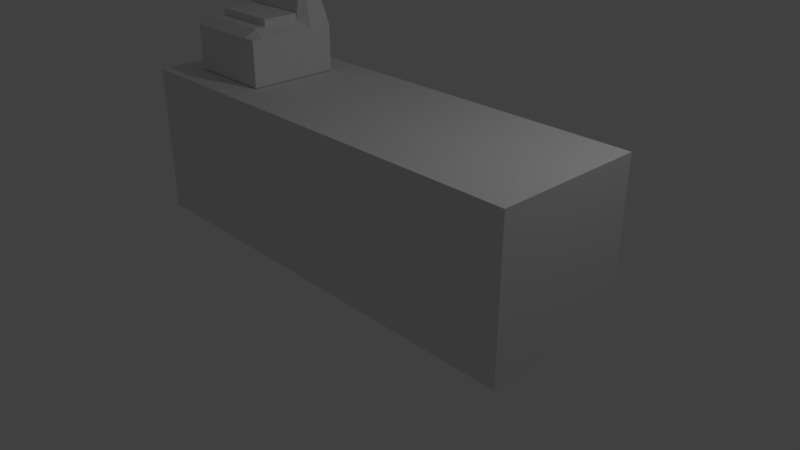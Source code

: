 # Source: kitchen.blend  (saved by Blender 2.79.0; exported with 4.5.12 LTS)
import bpy
from mathutils import Matrix  # noqa: F401  (used for matrix-valued properties, if any)

bpy.ops.wm.read_factory_settings(use_empty=True)
scene = bpy.context.scene
scene.name = 'Scene'

# ---- collections
col_collection_1 = bpy.data.collections.new('Collection 1'); scene.collection.children.link(col_collection_1)

# ---- materials (node trees are filled in below, after node groups)
mat_material = bpy.data.materials.new('Material')
mat_material.alpha_threshold = 0.0
mat_material.use_transparent_shadow = False
mat_material.roughness = 0.5
mat_material.line_color = (0.0, 0.0, 0.0, 1.0)

# ---- material node trees

# ---- world
world_world = bpy.data.worlds.new('World'); scene.world = world_world
world_world.color = (0.05088, 0.05088, 0.05088)
world_world.use_sun_shadow = False
world_world.sun_shadow_jitter_overblur = 0.0
world_world.cycles.sampling_method = 'MANUAL'

# ---- cameras
cam_camera = bpy.data.cameras.new('Camera')
cam_camera.clip_end = 100.0
cam_camera.lens = 35.0
cam_camera.sensor_width = 32.0
cam_camera.sensor_height = 18.0
cam_camera.ortho_scale = 7.314
cam_camera.dof.focus_distance = 0.0
cam_camera.dof.aperture_fstop = 128.0

# ---- lights
light_lamp = bpy.data.lights.new('Lamp', 'POINT')
light_lamp.transmission_factor = 0.0
light_lamp.cutoff_distance = 30.0
light_lamp.energy = 100.0
light_lamp.shadow_buffer_clip_start = 1.001
light_lamp.shadow_soft_size = 0.1
light_lamp.shadow_maximum_resolution = 0.006
light_lamp.use_absolute_resolution = True

# ---- meshes
me_cube_001 = bpy.data.meshes.new('Cube.001')
me_cube_001.from_pydata([(-1.0, -1.0, -1.0), (-1.0, -1.0, 1.0), (-1.0, 1.0, -1.0), (-1.0, 1.0, 1.0), (1.0, -1.0, -1.0), (1.0, -1.0, 1.0), (1.0, 1.0, -1.0), (1.0, 1.0, 1.0), (0.0, 1.0, -1.0), (0.0, 1.0, 1.0), (0.0, -1.0, -1.0), (0.0, -1.0, 1.0), (0.5, 1.0, 1.0), (0.5, -1.0, -1.0), (0.5, 1.0, -1.0), (0.5, -1.0, 1.0), (-0.5, 1.0, -1.0), (-0.5, -1.0, 1.0), (-0.5, 1.0, 1.0), (-0.5, -1.0, -1.0), (-1.0, 0.0, -1.0), (-1.0, 0.3048, 1.0), (1.0, 0.0, -1.0), (1.0, 0.3048, 1.0), (0.0, 0.3048, 1.322), (0.0, 0.0, -1.0), (0.5, 0.3048, 1.322), (0.5, 0.0, -1.0), (-0.5, 0.0, -1.0), (-0.5, 0.3048, 1.322), (-1.0, -0.5, -1.0), (1.0, -0.5, 1.0), (0.0, -0.5, 1.322), (0.0, -0.5, -1.0), (0.5, -0.5, 1.322), (0.5, -0.5, -1.0), (-0.5, -0.5, -1.0), (-0.5, -0.5, 1.322), (-1.0, -0.5, 1.0), (1.0, -0.5, -1.0), (-1.0, 0.5, 1.0), (1.0, 0.5, -1.0), (-1.0, 0.5, -1.0), (1.0, 0.5, 1.0), (0.0, 0.5, 3.525), (0.0, 0.5, -1.0), (0.5, 0.5, 3.525), (0.5, 0.5, -1.0), (-0.5, 0.5, -1.0), (-0.5, 0.5, 3.525), (-1.0, 0.75, 1.0), (1.0, 0.75, -1.0), (-1.0, 0.75, -1.0), (1.0, 0.75, 1.0), (0.0, 0.75, 3.525), (0.0, 0.75, -1.0), (0.5, 0.75, 3.525), (0.5, 0.75, -1.0), (-0.5, 0.75, -1.0), (-0.5, 0.75, 3.525), (-1.0, -0.75, -1.0), (1.0, -0.75, 1.0), (0.0, -0.75, 1.322), (0.0, -0.75, -1.0), (0.5, -0.75, 1.322), (0.5, -0.75, -1.0), (-0.5, -0.75, -1.0), (-0.5, -0.75, 1.322), (-1.0, -0.75, 1.0), (1.0, -0.75, -1.0), (0.75, 1.0, 1.0), (0.75, -1.0, -1.0), (0.75, 1.0, -1.0), (0.75, -1.0, 1.0), (0.75, 0.3048, 1.322), (0.75, 0.0, -1.0), (0.75, -0.5, 1.322), (0.75, -0.5, -1.0), (0.75, 0.5, -1.0), (0.75, 0.5, 3.525), (0.75, 0.75, 3.525), (0.75, 0.75, -1.0), (0.75, -0.75, 1.322), (0.75, -0.75, -1.0), (-0.75, 1.0, -1.0), (-0.75, -1.0, 1.0), (-0.75, 1.0, 1.0), (-0.75, -1.0, -1.0), (-0.75, 0.0, -1.0), (-0.75, 0.3048, 1.322), (-0.75, -0.5, -1.0), (-0.75, -0.5, 1.322), (-0.75, 0.5, 3.525), (-0.75, 0.5, -1.0), (-0.75, 0.75, -1.0), (-0.75, 0.75, 3.525), (-0.75, -0.75, -1.0), (-0.75, -0.75, 1.322), (-0.5, 0.3048, 1.626), (0.0, 0.3048, 1.626), (0.5, 0.3048, 1.626), (-0.75, 0.3048, 1.626), (0.0, -0.5, 1.626), (0.5, -0.5, 1.626), (-0.5, -0.5, 1.626), (-0.75, -0.5, 1.626), (0.75, 0.3048, 1.626), (0.75, -0.5, 1.626)], [], [(52, 50, 3, 2), (72, 70, 7, 6), (69, 61, 5, 4), (87, 85, 1, 0), (83, 69, 4, 71), (97, 68, 1, 85), (64, 62, 11, 15), (66, 63, 10, 19), (13, 15, 11, 10), (16, 18, 9, 8), (71, 73, 15, 13), (82, 64, 15, 73), (63, 65, 13, 10), (8, 9, 12, 14), (84, 86, 18, 16), (96, 66, 19, 87), (62, 67, 17, 11), (10, 11, 17, 19), (44, 49, 29, 24), (93, 48, 28, 88), (45, 47, 27, 25), (79, 46, 26, 74), (48, 45, 25, 28), (46, 44, 24, 26), (92, 40, 21, 89), (78, 41, 22, 75), (41, 43, 23, 22), (30, 38, 21, 20), (60, 68, 38, 30), (76, 74, 106, 107), (88, 28, 36, 90), (25, 27, 35, 33), (74, 26, 100, 106), (28, 25, 33, 36), (32, 34, 103, 102), (89, 21, 38, 91), (75, 22, 39, 77), (22, 23, 31, 39), (51, 53, 43, 41), (81, 51, 41, 78), (95, 50, 40, 92), (56, 54, 44, 46), (58, 55, 45, 48), (80, 56, 46, 79), (55, 57, 47, 45), (94, 58, 48, 93), (54, 59, 49, 44), (20, 21, 40, 42), (9, 18, 59, 54), (84, 16, 58, 94), (8, 14, 57, 55), (70, 12, 56, 80), (16, 8, 55, 58), (12, 9, 54, 56), (86, 3, 50, 95), (72, 6, 51, 81), (6, 7, 53, 51), (42, 40, 50, 52), (0, 1, 68, 60), (32, 37, 67, 62), (90, 36, 66, 96), (33, 35, 65, 63), (76, 34, 64, 82), (36, 33, 63, 66), (34, 32, 62, 64), (91, 38, 68, 97), (77, 39, 69, 83), (39, 31, 61, 69), (35, 77, 83, 65), (31, 76, 82, 61), (14, 72, 81, 57), (7, 70, 80, 53), (53, 80, 79, 43), (57, 81, 78, 47), (27, 75, 77, 35), (23, 74, 76, 31), (47, 78, 75, 27), (43, 79, 74, 23), (61, 82, 73, 5), (4, 5, 73, 71), (65, 83, 71, 13), (14, 12, 70, 72), (37, 91, 97, 67), (30, 90, 96, 60), (18, 86, 95, 59), (2, 84, 94, 52), (52, 94, 93, 42), (59, 95, 92, 49), (89, 91, 105, 101), (20, 88, 90, 30), (49, 92, 89, 29), (42, 93, 88, 20), (60, 96, 87, 0), (2, 3, 86, 84), (67, 97, 85, 17), (19, 17, 85, 87), (99, 98, 104, 102), (106, 100, 103, 107), (100, 99, 102, 103), (98, 101, 105, 104), (29, 89, 101, 98), (91, 37, 104, 105), (24, 29, 98, 99), (37, 32, 102, 104), (34, 76, 107, 103), (26, 24, 99, 100)])
me_cube_001.use_remesh_preserve_volume = False
me_cube_001.use_remesh_preserve_attributes = False
me_cube_001.use_mirror_vertex_groups = False
me_cube_001.update()
me_cube = bpy.data.meshes.new('Cube')
me_cube.from_pydata([(1.0, 1.0, -1.0), (1.0, -1.0, -1.0), (-1.0, -1.0, -1.0), (-1.0, 1.0, -1.0), (1.0, 1.0, 1.0), (1.0, -1.0, 1.0), (-1.0, -1.0, 1.0), (-1.0, 1.0, 1.0)], [], [(0, 1, 2, 3), (4, 7, 6, 5), (0, 4, 5, 1), (1, 5, 6, 2), (2, 6, 7, 3), (4, 0, 3, 7)])
me_cube.materials.append(mat_material)
me_cube.use_remesh_preserve_volume = False
me_cube.use_remesh_preserve_attributes = False
me_cube.use_mirror_vertex_groups = False
me_cube.update()

# ---- objects
ob_till = bpy.data.objects.new('Till', me_cube_001)
ob_table = bpy.data.objects.new('Table', me_cube)
ob_lamp = bpy.data.objects.new('Lamp', light_lamp)
ob_camera = bpy.data.objects.new('Camera', cam_camera)

# ---- transforms, parenting, visibility, modifiers, constraints
ob_till.location = (-2.0, 0.0, 2.31)
ob_till.scale = (0.6, 0.6, 0.3)
ob_till.lineart.crease_threshold = 0.0
ob_table.location = (0.0, 0.0, 1.0)
ob_table.scale = (3.0, 1.0, 1.0)
ob_table.lock_rotations_4d = False
ob_table.empty_display_type = 'ARROWS'
ob_table.lineart.crease_threshold = 0.0
ob_lamp.location = (4.076, 1.005, 5.904)
ob_lamp.rotation_euler = (0.6503, 0.05522, 1.866)
ob_lamp.lock_rotations_4d = False
ob_lamp.empty_display_type = 'ARROWS'
ob_lamp.color = (0.0, 0.0, 0.0, 0.0)
ob_lamp.lineart.crease_threshold = 0.0
ob_camera.location = (7.481, -6.508, 5.344)
ob_camera.rotation_euler = (1.109, 0.0, 0.8149)
ob_camera.lock_rotations_4d = False
ob_camera.empty_display_type = 'ARROWS'
ob_camera.color = (0.0, 0.0, 0.0, 0.0)
ob_camera.display_type = 'WIRE'
ob_camera.lineart.crease_threshold = 0.0

# ---- collection membership
col_collection_1.objects.link(ob_till)
col_collection_1.objects.link(ob_table)
col_collection_1.objects.link(ob_lamp)
col_collection_1.objects.link(ob_camera)

# ---- scene / render settings (as saved in the file)
scene.camera = ob_camera
scene.frame_start = 1; scene.frame_end = 250; scene.frame_set(1)
scene.render.engine = 'BLENDER_EEVEE_NEXT'
scene.render.resolution_percentage = 50
scene.render.dither_intensity = 0.0
scene.cycles.use_denoising = False
scene.cycles.samples = 128
scene.cycles.sampling_pattern = 'TABULATED_SOBOL'
scene.cycles.use_adaptive_sampling = False
scene.cycles.use_light_tree = False
scene.cycles.blur_glossy = 0.0
scene.cycles.sample_clamp_indirect = 0.0
scene.view_settings.view_transform = 'Standard'
bpy.context.view_layer.update()

